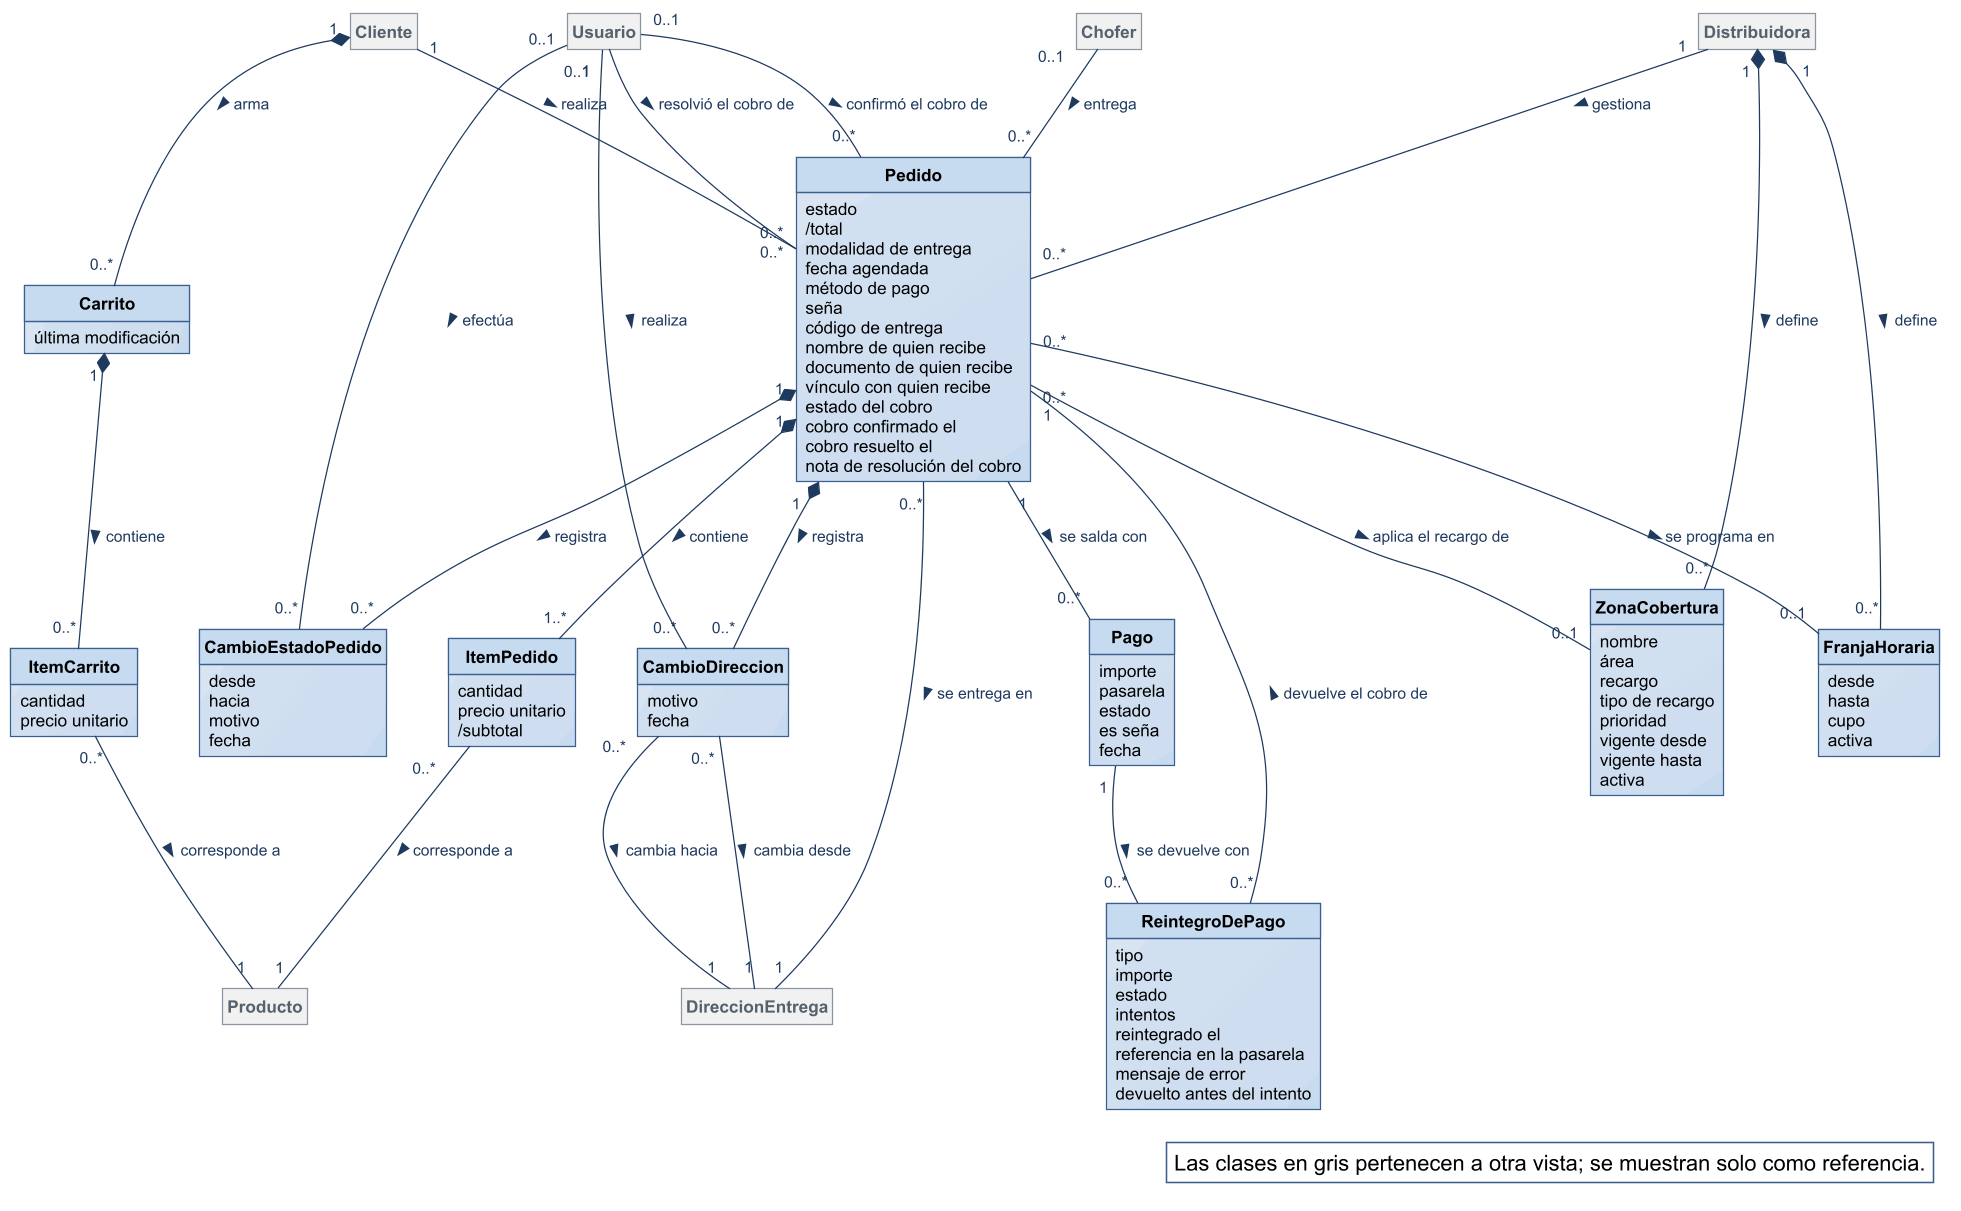

The diagram above was rendered by PlantUML. Its source (embedded in the PNG):
@startuml
!include ../estilo-vp.iuml
skinparam nodesep 40
skinparam ranksep 55
skinparam packageStyle rectangle
hide circle
hide methods
hide empty members

class Pedido {
  estado
  /total
  modalidad de entrega
  fecha agendada
  método de pago
  seña
  código de entrega
  nombre de quien recibe
  documento de quien recibe
  vínculo con quien recibe
  estado del cobro
  cobro confirmado el
  cobro resuelto el
  nota de resolución del cobro
}
class ItemPedido {
  cantidad
  precio unitario
  /subtotal
}
class Carrito {
  última modificación
}
class ItemCarrito {
  cantidad
  precio unitario
}
class CambioEstadoPedido {
  desde
  hacia
  motivo
  fecha
}
class CambioDireccion {
  motivo
  fecha
}
class ZonaCobertura {
  nombre
  área
  recargo
  tipo de recargo
  prioridad
  vigente desde
  vigente hasta
  activa
}
class FranjaHoraria {
  desde
  hasta
  cupo
  activa
}
class Pago {
  importe
  pasarela
  estado
  es seña
  fecha
}
class ReintegroDePago {
  tipo
  importe
  estado
  intentos
  reintegrado el
  referencia en la pasarela
  mensaje de error
  devuelto antes del intento
}
class Cliente #F1F1F1;line:8A97A3;text:55616C
class Chofer #F1F1F1;line:8A97A3;text:55616C
class Producto #F1F1F1;line:8A97A3;text:55616C
class DireccionEntrega #F1F1F1;line:8A97A3;text:55616C
class Usuario #F1F1F1;line:8A97A3;text:55616C
class Distribuidora #F1F1F1;line:8A97A3;text:55616C


Distribuidora "1" -- "0..*" Pedido : gestiona >
Distribuidora "1" *-- "0..*" ZonaCobertura : define >
Distribuidora "1" *-- "0..*" FranjaHoraria : define >
Cliente "1" -- "0..*" Pedido : realiza >
Cliente "1" *-- "0..*" Carrito : arma >
Carrito "1" *-- "0..*" ItemCarrito : contiene >
ItemCarrito "0..*" -- "1" Producto : corresponde a >
Pedido "1" *-- "1..*" ItemPedido : contiene >
ItemPedido "0..*" -- "1" Producto : corresponde a >
Pedido "0..*" -- "1" DireccionEntrega : se entrega en >
Pedido "0..*" -- "0..1" FranjaHoraria : se programa en >
Pedido "0..*" -- "0..1" ZonaCobertura : aplica el recargo de >
Pedido "1" *-- "0..*" CambioEstadoPedido : registra >
Usuario "0..1" -- "0..*" CambioEstadoPedido : efectúa >
Usuario "0..1" -- "0..*" Pedido : confirmó el cobro de >
Usuario "0..1" -- "0..*" Pedido : resolvió el cobro de >
Pedido "1" *-- "0..*" CambioDireccion : registra >
CambioDireccion "0..*" -- "1" DireccionEntrega : cambia desde >
CambioDireccion "0..*" -- "1" DireccionEntrega : cambia hacia >
Usuario "1" -- "0..*" CambioDireccion : realiza >
Chofer "0..1" -- "0..*" Pedido : entrega >
Pedido "1" -- "0..*" Pago : se salda con >
Pago "1" -- "0..*" ReintegroDePago : se devuelve con >
ReintegroDePago "0..*" -- "1" Pedido : devuelve el cobro de >

legend bottom right
  Las clases en gris pertenecen a otra vista; se muestran solo como referencia.
endlegend
@enduml